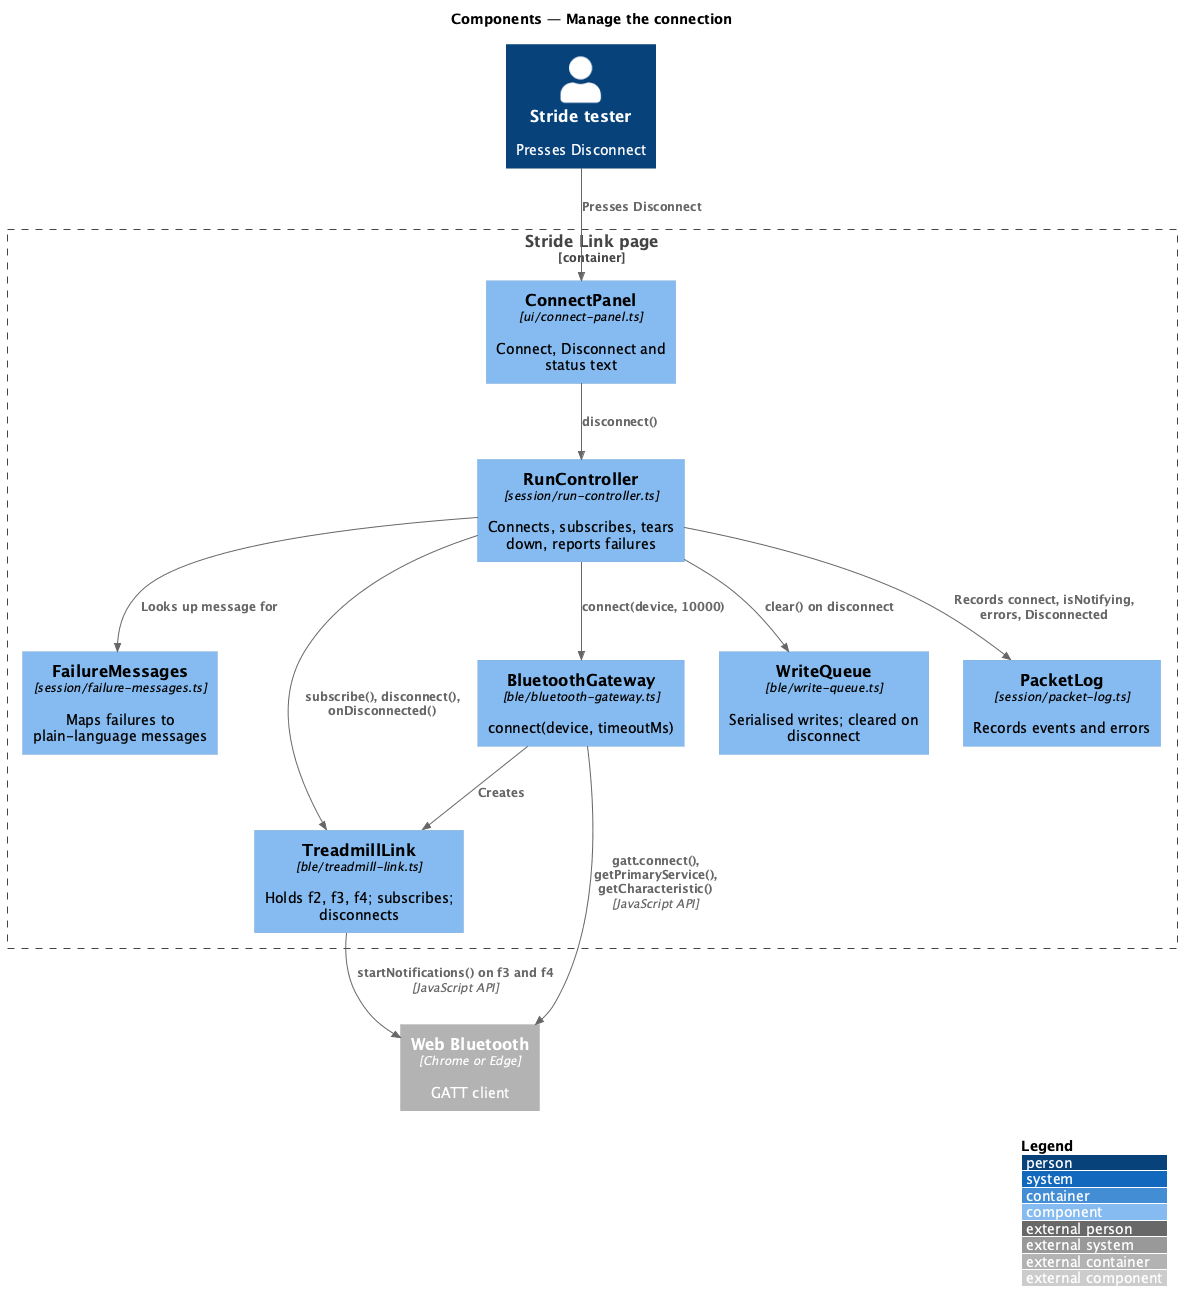

The diagram above was rendered by PlantUML. Its source (embedded in the PNG):
@startuml
!include <C4/C4_Component>
LAYOUT_WITH_LEGEND()
title Components — Manage the connection

Person(tester, "Stride tester", "Presses Disconnect")
Container_Boundary(page, "Stride Link page") {
  Component(panel, "ConnectPanel", "ui/connect-panel.ts", "Connect, Disconnect and status text")
  Component(run, "RunController", "session/run-controller.ts", "Connects, subscribes, tears down, reports failures")
  Component(failures, "FailureMessages", "session/failure-messages.ts", "Maps failures to plain-language messages")
  Component(gateway, "BluetoothGateway", "ble/bluetooth-gateway.ts", "connect(device, timeoutMs)")
  Component(link, "TreadmillLink", "ble/treadmill-link.ts", "Holds f2, f3, f4; subscribes; disconnects")
  Component(queue, "WriteQueue", "ble/write-queue.ts", "Serialised writes; cleared on disconnect")
  Component(log, "PacketLog", "session/packet-log.ts", "Records events and errors")
}
Container_Ext(webbt, "Web Bluetooth", "Chrome or Edge", "GATT client")

Rel(tester, panel, "Presses Disconnect")
Rel(panel, run, "disconnect()")
Rel(run, gateway, "connect(device, 10000)")
Rel(gateway, webbt, "gatt.connect(), getPrimaryService(), getCharacteristic()", "JavaScript API")
Rel(gateway, link, "Creates")
Rel(run, link, "subscribe(), disconnect(), onDisconnected()")
Rel(link, webbt, "startNotifications() on f3 and f4", "JavaScript API")
Rel(run, queue, "clear() on disconnect")
Rel(run, failures, "Looks up message for")
Rel(run, log, "Records connect, isNotifying, errors, Disconnected")
@enduml